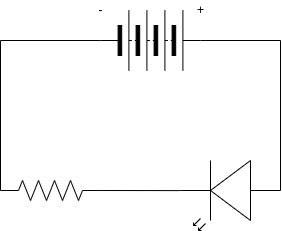

The diagram above was exported from draw.io. Its source (the exported page's mxGraphModel, read from the mxfile embedded in the PNG):
<mxGraphModel dx="1135" dy="692" grid="1" gridSize="10" guides="1" tooltips="1" connect="1" arrows="1" fold="1" page="1" pageScale="1" pageWidth="827" pageHeight="1169" math="0" shadow="0">
  <root>
    <mxCell id="0" />
    <mxCell id="1" parent="0" />
    <mxCell id="6" style="edgeStyle=none;html=1;exitX=1;exitY=0.57;exitDx=0;exitDy=0;exitPerimeter=0;entryX=1;entryY=0.5;entryDx=0;entryDy=0;entryPerimeter=0;endArrow=none;endFill=0;" edge="1" parent="1" source="2" target="4">
      <mxGeometry relative="1" as="geometry" />
    </mxCell>
    <mxCell id="10" style="edgeStyle=none;html=1;exitX=0;exitY=0.57;exitDx=0;exitDy=0;exitPerimeter=0;endArrow=none;endFill=0;" edge="1" parent="1" source="2">
      <mxGeometry relative="1" as="geometry">
        <mxPoint x="630" y="240" as="targetPoint" />
      </mxGeometry>
    </mxCell>
    <mxCell id="2" value="" style="verticalLabelPosition=bottom;shadow=0;dashed=0;align=center;html=1;verticalAlign=top;shape=mxgraph.electrical.opto_electronics.led_2;pointerEvents=1;direction=east;rotation=-180;" vertex="1" parent="1">
      <mxGeometry x="530" y="360" width="100" height="70" as="geometry" />
    </mxCell>
    <mxCell id="8" style="edgeStyle=none;html=1;exitX=0;exitY=0.5;exitDx=0;exitDy=0;endArrow=none;endFill=0;" edge="1" parent="1" source="3">
      <mxGeometry relative="1" as="geometry">
        <mxPoint x="350" y="240" as="targetPoint" />
      </mxGeometry>
    </mxCell>
    <mxCell id="9" style="edgeStyle=none;html=1;exitX=1;exitY=0.5;exitDx=0;exitDy=0;endArrow=none;endFill=0;" edge="1" parent="1" source="3">
      <mxGeometry relative="1" as="geometry">
        <mxPoint x="630" y="240" as="targetPoint" />
      </mxGeometry>
    </mxCell>
    <mxCell id="3" value="" style="pointerEvents=1;verticalLabelPosition=bottom;shadow=0;dashed=0;align=center;html=1;verticalAlign=top;shape=mxgraph.electrical.miscellaneous.batteryStack;" vertex="1" parent="1">
      <mxGeometry x="450" y="210" width="100" height="60" as="geometry" />
    </mxCell>
    <mxCell id="7" style="edgeStyle=none;html=1;exitX=0;exitY=0.5;exitDx=0;exitDy=0;exitPerimeter=0;endArrow=none;endFill=0;" edge="1" parent="1" source="4">
      <mxGeometry relative="1" as="geometry">
        <mxPoint x="350" y="240" as="targetPoint" />
      </mxGeometry>
    </mxCell>
    <mxCell id="4" value="" style="pointerEvents=1;verticalLabelPosition=bottom;shadow=0;dashed=0;align=center;html=1;verticalAlign=top;shape=mxgraph.electrical.resistors.resistor_2;" vertex="1" parent="1">
      <mxGeometry x="350" y="380" width="100" height="20" as="geometry" />
    </mxCell>
    <mxCell id="12" value="+" style="text;html=1;resizable=0;autosize=1;align=center;verticalAlign=middle;points=[];fillColor=none;strokeColor=none;rounded=0;" vertex="1" parent="1">
      <mxGeometry x="540" y="200" width="20" height="20" as="geometry" />
    </mxCell>
    <mxCell id="13" value="-" style="text;html=1;resizable=0;autosize=1;align=center;verticalAlign=middle;points=[];fillColor=none;strokeColor=none;rounded=0;" vertex="1" parent="1">
      <mxGeometry x="440" y="200" width="20" height="20" as="geometry" />
    </mxCell>
  </root>
</mxGraphModel>